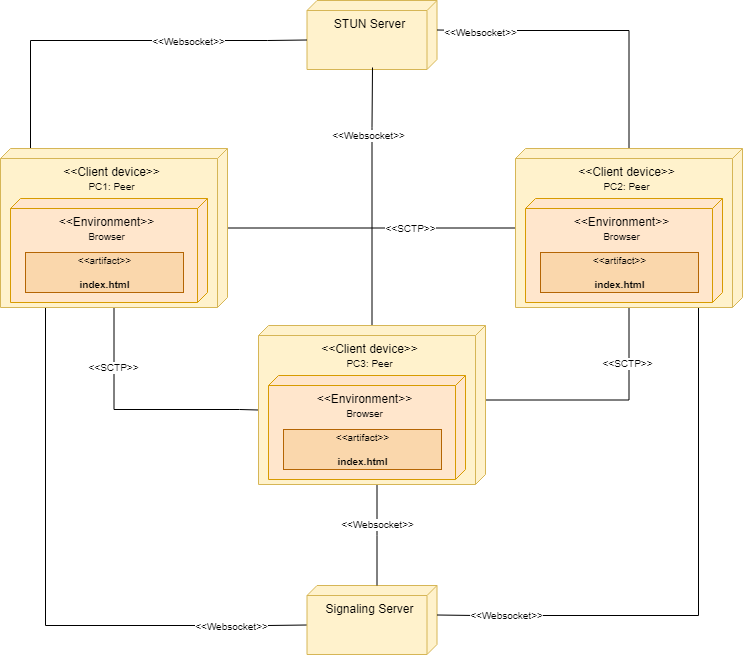

The diagram above was exported from draw.io. Its source (the exported page's mxGraphModel, read from the mxfile embedded in the PNG):
<mxGraphModel dx="1422" dy="762" grid="0" gridSize="10" guides="1" tooltips="1" connect="1" arrows="1" fold="1" page="1" pageScale="1" pageWidth="827" pageHeight="1169" math="0" shadow="0">
  <root>
    <mxCell id="0" />
    <mxCell id="1" parent="0" />
    <mxCell id="0qyBrKcA4rdYVVS5EaTm-1" value="STUN Server" style="verticalAlign=top;align=center;shape=cube;size=10;direction=south;fontStyle=0;html=1;boundedLbl=1;spacingLeft=5;fillColor=#fff2cc;strokeColor=#d6b656;" parent="1" vertex="1">
      <mxGeometry x="366.5" y="45" width="130" height="69" as="geometry" />
    </mxCell>
    <mxCell id="0qyBrKcA4rdYVVS5EaTm-25" style="edgeStyle=orthogonalEdgeStyle;rounded=0;orthogonalLoop=1;jettySize=auto;html=1;fontSize=10;endArrow=none;endFill=0;" parent="1" source="0qyBrKcA4rdYVVS5EaTm-3" target="0qyBrKcA4rdYVVS5EaTm-16" edge="1">
      <mxGeometry relative="1" as="geometry" />
    </mxCell>
    <mxCell id="0qyBrKcA4rdYVVS5EaTm-36" value="&amp;lt;&amp;lt;SCTP&amp;gt;&amp;gt;" style="edgeLabel;html=1;align=center;verticalAlign=middle;resizable=0;points=[];fontSize=10;" parent="0qyBrKcA4rdYVVS5EaTm-25" vertex="1" connectable="0">
      <mxGeometry x="0.6446" y="-2" relative="1" as="geometry">
        <mxPoint x="-55" y="-2" as="offset" />
      </mxGeometry>
    </mxCell>
    <mxCell id="0qyBrKcA4rdYVVS5EaTm-30" style="edgeStyle=orthogonalEdgeStyle;rounded=0;orthogonalLoop=1;jettySize=auto;html=1;fontSize=10;endArrow=none;endFill=0;entryX=0;entryY=0;entryDx=84.5;entryDy=227;entryPerimeter=0;" parent="1" source="0qyBrKcA4rdYVVS5EaTm-3" target="0qyBrKcA4rdYVVS5EaTm-19" edge="1">
      <mxGeometry relative="1" as="geometry">
        <mxPoint x="219.9411764705883" y="573.5294117647059" as="targetPoint" />
        <Array as="points">
          <mxPoint x="173" y="454" />
          <mxPoint x="299" y="454" />
          <mxPoint x="318" y="455" />
        </Array>
      </mxGeometry>
    </mxCell>
    <mxCell id="0qyBrKcA4rdYVVS5EaTm-39" value="&amp;lt;&amp;lt;SCTP&amp;gt;&amp;gt;" style="edgeLabel;html=1;align=center;verticalAlign=middle;resizable=0;points=[];fontSize=10;" parent="0qyBrKcA4rdYVVS5EaTm-30" vertex="1" connectable="0">
      <mxGeometry x="-0.5211" y="-1" relative="1" as="geometry">
        <mxPoint as="offset" />
      </mxGeometry>
    </mxCell>
    <mxCell id="0qyBrKcA4rdYVVS5EaTm-42" style="edgeStyle=orthogonalEdgeStyle;rounded=0;orthogonalLoop=1;jettySize=auto;html=1;entryX=0;entryY=0;entryDx=39.5;entryDy=130;entryPerimeter=0;fontSize=10;endArrow=none;endFill=0;" parent="1" source="0qyBrKcA4rdYVVS5EaTm-3" target="0qyBrKcA4rdYVVS5EaTm-5" edge="1">
      <mxGeometry relative="1" as="geometry">
        <Array as="points">
          <mxPoint x="105" y="670" />
          <mxPoint x="327" y="670" />
        </Array>
      </mxGeometry>
    </mxCell>
    <mxCell id="0qyBrKcA4rdYVVS5EaTm-45" value="&amp;lt;&amp;lt;Websocket&amp;gt;&amp;gt;" style="edgeLabel;html=1;align=center;verticalAlign=middle;resizable=0;points=[];fontSize=10;" parent="0qyBrKcA4rdYVVS5EaTm-42" vertex="1" connectable="0">
      <mxGeometry x="0.736" relative="1" as="geometry">
        <mxPoint as="offset" />
      </mxGeometry>
    </mxCell>
    <mxCell id="0qyBrKcA4rdYVVS5EaTm-50" style="edgeStyle=orthogonalEdgeStyle;rounded=0;orthogonalLoop=1;jettySize=auto;html=1;entryX=0;entryY=0;entryDx=39.5;entryDy=130;entryPerimeter=0;fontSize=10;endArrow=none;endFill=0;" parent="1" source="0qyBrKcA4rdYVVS5EaTm-3" target="0qyBrKcA4rdYVVS5EaTm-1" edge="1">
      <mxGeometry relative="1" as="geometry">
        <Array as="points">
          <mxPoint x="90" y="85" />
          <mxPoint x="327" y="85" />
        </Array>
      </mxGeometry>
    </mxCell>
    <mxCell id="0qyBrKcA4rdYVVS5EaTm-51" value="&amp;lt;&amp;lt;Websocket&amp;gt;&amp;gt;" style="edgeLabel;html=1;align=center;verticalAlign=middle;resizable=0;points=[];fontSize=10;" parent="0qyBrKcA4rdYVVS5EaTm-50" vertex="1" connectable="0">
      <mxGeometry x="0.3806" relative="1" as="geometry">
        <mxPoint as="offset" />
      </mxGeometry>
    </mxCell>
    <mxCell id="0qyBrKcA4rdYVVS5EaTm-3" value="&amp;lt;&amp;lt;Client device&amp;gt;&amp;gt;&lt;br&gt;&lt;font style=&quot;font-size: 10px&quot;&gt;PC1: Peer&lt;/font&gt;" style="verticalAlign=top;align=center;shape=cube;size=10;direction=south;fontStyle=0;html=1;boundedLbl=1;spacingLeft=5;fillColor=#fff2cc;strokeColor=#d6b656;" parent="1" vertex="1">
      <mxGeometry x="60" y="193" width="227" height="159" as="geometry" />
    </mxCell>
    <mxCell id="0qyBrKcA4rdYVVS5EaTm-4" value="&amp;lt;&amp;lt;Environment&amp;gt;&amp;gt;&lt;br&gt;&lt;font style=&quot;font-size: 10px&quot;&gt;Browser&lt;/font&gt;" style="verticalAlign=top;align=center;shape=cube;size=10;direction=south;html=1;boundedLbl=1;spacingLeft=5;fillColor=#ffe6cc;strokeColor=#d79b00;" parent="0qyBrKcA4rdYVVS5EaTm-3" vertex="1">
      <mxGeometry width="197" height="104" relative="1" as="geometry">
        <mxPoint x="10" y="50" as="offset" />
      </mxGeometry>
    </mxCell>
    <mxCell id="0qyBrKcA4rdYVVS5EaTm-6" value="&amp;lt;&amp;lt;artifact&amp;gt;&amp;gt;&lt;br&gt;&lt;br&gt;&lt;b&gt;index.html&lt;/b&gt;" style="text;html=1;align=center;verticalAlign=middle;dashed=0;fillColor=#fad7ac;strokeColor=#b46504;fontSize=10;" parent="0qyBrKcA4rdYVVS5EaTm-3" vertex="1">
      <mxGeometry x="25" y="104" width="158" height="40" as="geometry" />
    </mxCell>
    <mxCell id="0qyBrKcA4rdYVVS5EaTm-5" value="Signaling Server" style="verticalAlign=top;align=center;shape=cube;size=10;direction=south;fontStyle=0;html=1;boundedLbl=1;spacingLeft=5;fillColor=#fff2cc;strokeColor=#d6b656;" parent="1" vertex="1">
      <mxGeometry x="366.5" y="630" width="130" height="69" as="geometry" />
    </mxCell>
    <mxCell id="0qyBrKcA4rdYVVS5EaTm-32" style="edgeStyle=orthogonalEdgeStyle;rounded=0;orthogonalLoop=1;jettySize=auto;html=1;entryX=0;entryY=0;entryDx=74.5;entryDy=0;entryPerimeter=0;fontSize=10;endArrow=none;endFill=0;" parent="1" source="0qyBrKcA4rdYVVS5EaTm-16" target="0qyBrKcA4rdYVVS5EaTm-19" edge="1">
      <mxGeometry relative="1" as="geometry">
        <Array as="points">
          <mxPoint x="689" y="445" />
        </Array>
      </mxGeometry>
    </mxCell>
    <mxCell id="0qyBrKcA4rdYVVS5EaTm-35" value="&amp;lt;&amp;lt;SCTP&amp;gt;&amp;gt;" style="edgeLabel;html=1;align=center;verticalAlign=middle;resizable=0;points=[];fontSize=10;" parent="0qyBrKcA4rdYVVS5EaTm-32" vertex="1" connectable="0">
      <mxGeometry x="0.5248" y="1" relative="1" as="geometry">
        <mxPoint x="85" y="-38" as="offset" />
      </mxGeometry>
    </mxCell>
    <mxCell id="0qyBrKcA4rdYVVS5EaTm-43" style="edgeStyle=orthogonalEdgeStyle;rounded=0;orthogonalLoop=1;jettySize=auto;html=1;entryX=0;entryY=0;entryDx=29.5;entryDy=0;entryPerimeter=0;fontSize=10;endArrow=none;endFill=0;" parent="1" source="0qyBrKcA4rdYVVS5EaTm-16" target="0qyBrKcA4rdYVVS5EaTm-5" edge="1">
      <mxGeometry relative="1" as="geometry">
        <Array as="points">
          <mxPoint x="758" y="660" />
          <mxPoint x="536" y="660" />
        </Array>
      </mxGeometry>
    </mxCell>
    <mxCell id="0qyBrKcA4rdYVVS5EaTm-46" value="&amp;lt;&amp;lt;Websocket&amp;gt;&amp;gt;" style="edgeLabel;html=1;align=center;verticalAlign=middle;resizable=0;points=[];fontSize=10;" parent="0qyBrKcA4rdYVVS5EaTm-43" vertex="1" connectable="0">
      <mxGeometry x="0.7593" y="-1" relative="1" as="geometry">
        <mxPoint as="offset" />
      </mxGeometry>
    </mxCell>
    <mxCell id="0qyBrKcA4rdYVVS5EaTm-52" style="edgeStyle=orthogonalEdgeStyle;rounded=0;orthogonalLoop=1;jettySize=auto;html=1;entryX=0;entryY=0;entryDx=29.5;entryDy=0;entryPerimeter=0;fontSize=10;endArrow=none;endFill=0;" parent="1" source="0qyBrKcA4rdYVVS5EaTm-16" target="0qyBrKcA4rdYVVS5EaTm-1" edge="1">
      <mxGeometry relative="1" as="geometry">
        <Array as="points">
          <mxPoint x="689" y="75" />
          <mxPoint x="536" y="75" />
        </Array>
      </mxGeometry>
    </mxCell>
    <mxCell id="0qyBrKcA4rdYVVS5EaTm-53" value="&amp;lt;&amp;lt;Websocket&amp;gt;&amp;gt;" style="edgeLabel;html=1;align=center;verticalAlign=middle;resizable=0;points=[];fontSize=10;" parent="0qyBrKcA4rdYVVS5EaTm-52" vertex="1" connectable="0">
      <mxGeometry x="0.7232" y="1" relative="1" as="geometry">
        <mxPoint as="offset" />
      </mxGeometry>
    </mxCell>
    <mxCell id="0qyBrKcA4rdYVVS5EaTm-16" value="&amp;lt;&amp;lt;Client device&amp;gt;&amp;gt;&lt;br&gt;&lt;font style=&quot;font-size: 10px&quot;&gt;PC2: Peer&lt;/font&gt;" style="verticalAlign=top;align=center;shape=cube;size=10;direction=south;fontStyle=0;html=1;boundedLbl=1;spacingLeft=5;fillColor=#fff2cc;strokeColor=#d6b656;" parent="1" vertex="1">
      <mxGeometry x="575" y="193" width="227" height="159" as="geometry" />
    </mxCell>
    <mxCell id="0qyBrKcA4rdYVVS5EaTm-17" value="&amp;lt;&amp;lt;Environment&amp;gt;&amp;gt;&lt;br&gt;&lt;font style=&quot;font-size: 10px&quot;&gt;Browser&lt;/font&gt;" style="verticalAlign=top;align=center;shape=cube;size=10;direction=south;html=1;boundedLbl=1;spacingLeft=5;fillColor=#ffe6cc;strokeColor=#d79b00;" parent="0qyBrKcA4rdYVVS5EaTm-16" vertex="1">
      <mxGeometry width="197" height="104" relative="1" as="geometry">
        <mxPoint x="10" y="50" as="offset" />
      </mxGeometry>
    </mxCell>
    <mxCell id="0qyBrKcA4rdYVVS5EaTm-18" value="&amp;lt;&amp;lt;artifact&amp;gt;&amp;gt;&lt;br&gt;&lt;br&gt;&lt;b&gt;index.html&lt;/b&gt;" style="text;html=1;align=center;verticalAlign=middle;dashed=0;fillColor=#fad7ac;strokeColor=#b46504;fontSize=10;" parent="0qyBrKcA4rdYVVS5EaTm-16" vertex="1">
      <mxGeometry x="25" y="104" width="158" height="40" as="geometry" />
    </mxCell>
    <mxCell id="0qyBrKcA4rdYVVS5EaTm-41" style="edgeStyle=orthogonalEdgeStyle;rounded=0;orthogonalLoop=1;jettySize=auto;html=1;entryX=0;entryY=0;entryDx=0;entryDy=60;entryPerimeter=0;fontSize=10;endArrow=none;endFill=0;" parent="1" source="0qyBrKcA4rdYVVS5EaTm-19" target="0qyBrKcA4rdYVVS5EaTm-5" edge="1">
      <mxGeometry relative="1" as="geometry">
        <Array as="points">
          <mxPoint x="437" y="580" />
        </Array>
      </mxGeometry>
    </mxCell>
    <mxCell id="0qyBrKcA4rdYVVS5EaTm-44" value="&amp;lt;&amp;lt;Websocket&amp;gt;&amp;gt;" style="edgeLabel;html=1;align=center;verticalAlign=middle;resizable=0;points=[];fontSize=10;" parent="0qyBrKcA4rdYVVS5EaTm-41" vertex="1" connectable="0">
      <mxGeometry x="-0.2343" relative="1" as="geometry">
        <mxPoint as="offset" />
      </mxGeometry>
    </mxCell>
    <mxCell id="0qyBrKcA4rdYVVS5EaTm-54" style="edgeStyle=orthogonalEdgeStyle;rounded=0;orthogonalLoop=1;jettySize=auto;html=1;fontSize=10;endArrow=none;endFill=0;" parent="1" source="0qyBrKcA4rdYVVS5EaTm-19" edge="1">
      <mxGeometry relative="1" as="geometry">
        <mxPoint x="432" y="112" as="targetPoint" />
        <Array as="points">
          <mxPoint x="432" y="172" />
          <mxPoint x="432" y="114" />
        </Array>
      </mxGeometry>
    </mxCell>
    <mxCell id="0qyBrKcA4rdYVVS5EaTm-55" value="&amp;lt;&amp;lt;Websocket&amp;gt;&amp;gt;" style="edgeLabel;html=1;align=center;verticalAlign=middle;resizable=0;points=[];fontSize=10;" parent="0qyBrKcA4rdYVVS5EaTm-54" vertex="1" connectable="0">
      <mxGeometry x="0.8323" y="1" relative="1" as="geometry">
        <mxPoint x="-3" y="46" as="offset" />
      </mxGeometry>
    </mxCell>
    <mxCell id="0qyBrKcA4rdYVVS5EaTm-19" value="&amp;lt;&amp;lt;Client device&amp;gt;&amp;gt;&lt;br&gt;&lt;font style=&quot;font-size: 10px&quot;&gt;PC3: Peer&lt;/font&gt;" style="verticalAlign=top;align=center;shape=cube;size=10;direction=south;fontStyle=0;html=1;boundedLbl=1;spacingLeft=5;fillColor=#fff2cc;strokeColor=#d6b656;" parent="1" vertex="1">
      <mxGeometry x="318" y="370" width="227" height="159" as="geometry" />
    </mxCell>
    <mxCell id="0qyBrKcA4rdYVVS5EaTm-20" value="&amp;lt;&amp;lt;Environment&amp;gt;&amp;gt;&lt;br&gt;&lt;font style=&quot;font-size: 10px&quot;&gt;Browser&lt;/font&gt;" style="verticalAlign=top;align=center;shape=cube;size=10;direction=south;html=1;boundedLbl=1;spacingLeft=5;fillColor=#ffe6cc;strokeColor=#d79b00;" parent="0qyBrKcA4rdYVVS5EaTm-19" vertex="1">
      <mxGeometry width="197" height="104" relative="1" as="geometry">
        <mxPoint x="10" y="50" as="offset" />
      </mxGeometry>
    </mxCell>
    <mxCell id="0qyBrKcA4rdYVVS5EaTm-21" value="&amp;lt;&amp;lt;artifact&amp;gt;&amp;gt;&lt;br&gt;&lt;br&gt;&lt;b&gt;index.html&lt;/b&gt;" style="text;html=1;align=center;verticalAlign=middle;dashed=0;fillColor=#fad7ac;strokeColor=#b46504;fontSize=10;" parent="0qyBrKcA4rdYVVS5EaTm-19" vertex="1">
      <mxGeometry x="25" y="104" width="158" height="40" as="geometry" />
    </mxCell>
  </root>
</mxGraphModel>